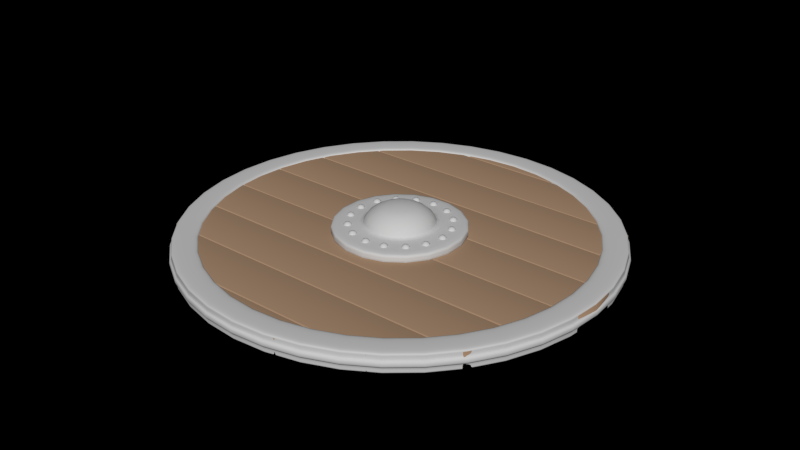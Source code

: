 # Source: sheild.blend  (saved by Blender 2.75.0; exported with 4.5.12 LTS)
import bpy
from mathutils import Matrix  # noqa: F401  (used for matrix-valued properties, if any)

bpy.ops.wm.read_factory_settings(use_empty=True)
scene = bpy.context.scene
scene.name = 'Scene'

# ---- collections
col_collection_1 = bpy.data.collections.new('Collection 1'); scene.collection.children.link(col_collection_1)

# ---- materials (node trees are filled in below, after node groups)
mat_metal = bpy.data.materials.new('Metal')
mat_metal.alpha_threshold = 0.0
mat_metal.use_transparent_shadow = False
mat_metal.diffuse_color = (0.6, 0.6, 0.6, 1.0)
mat_metal.roughness = 0.5
mat_metal.line_color = (0.0, 0.0, 0.0, 1.0)
mat_wood = bpy.data.materials.new('Wood')
mat_wood.alpha_threshold = 0.0
mat_wood.use_transparent_shadow = False
mat_wood.diffuse_color = (0.4, 0.2605, 0.1661, 1.0)
mat_wood.roughness = 0.5
mat_wood.specular_intensity = 0.0
mat_wood.line_color = (0.0, 0.0, 0.0, 1.0)

# ---- material node trees

# ---- world
world_world = bpy.data.worlds.new('World'); scene.world = world_world
world_world.color = (0.0, 0.0, 0.0)
world_world.use_sun_shadow = False
world_world.sun_shadow_jitter_overblur = 0.0
world_world.cycles.sampling_method = 'MANUAL'
world_world.cycles.sample_map_resolution = 256
world_world.light_settings.ao_factor = 0.22

# ---- meshes
me_sphere_004 = bpy.data.meshes.new('Sphere.004')
me_sphere_004.from_pydata([(10.11, 14.98, 1.0), (9.887, 15.53, 0.809), (9.751, 15.87, 0.309), (9.751, 15.87, -0.309), (9.301, 15.49, -0.309), (9.301, 15.49, 0.309), (9.609, 15.3, 0.809), (9.521, 14.94, 0.809), (9.158, 14.92, 0.309), (9.158, 14.92, -0.309), (9.379, 14.37, -0.309), (9.379, 14.37, 0.309), (9.657, 14.61, 0.809), (9.965, 14.41, 0.809), (9.877, 14.06, 0.309), (9.877, 14.06, -0.309), (10.46, 14.1, -0.309), (10.46, 14.1, 0.309), (10.33, 14.44, 0.809), (10.61, 14.67, 0.809), (10.91, 14.48, 0.309), (10.91, 14.48, -0.309), (11.06, 15.05, -0.309), (11.06, 15.05, 0.309), (10.69, 15.03, 0.809), (10.56, 15.36, 0.809), (10.84, 15.6, 0.309), (10.84, 15.6, -0.309), (10.34, 15.91, -0.309), (10.34, 15.91, 0.309), (10.25, 15.55, 0.809), (-10.11, 6.817, 1.0), (-10.33, 7.362, 0.809), (-10.46, 7.699, 0.309), (-10.46, 7.699, -0.309), (-10.91, 7.321, -0.309), (-10.91, 7.321, 0.309), (-10.61, 7.129, 0.809), (-10.69, 6.776, 0.809), (-11.06, 6.751, 0.309), (-11.06, 6.751, -0.309), (-10.84, 6.206, -0.309), (-10.84, 6.206, 0.309), (-10.56, 6.44, 0.809), (-10.25, 6.247, 0.809), (-10.34, 5.895, 0.309), (-10.34, 5.895, -0.309), (-9.751, 5.936, -0.309), (-9.751, 5.936, 0.309), (-9.887, 6.272, 0.809), (-9.609, 6.506, 0.809), (-9.301, 6.313, 0.309), (-9.301, 6.313, -0.309), (-9.158, 6.884, -0.309), (-9.158, 6.884, 0.309), (-9.521, 6.858, 0.809), (-9.657, 7.195, 0.809), (-9.379, 7.429, 0.309), (-9.379, 7.429, -0.309), (-9.877, 7.74, -0.309), (-9.877, 7.74, 0.309), (-9.965, 7.388, 0.809), (-4.084, 21.01, 1.0), (-3.539, 21.23, 0.809), (-3.202, 21.36, 0.309), (-3.202, 21.36, -0.309), (-3.58, 21.81, -0.309), (-3.58, 21.81, 0.309), (-3.772, 21.51, 0.809), (-4.125, 21.59, 0.809), (-4.15, 21.96, 0.309), (-4.15, 21.96, -0.309), (-4.695, 21.74, -0.309), (-4.695, 21.74, 0.309), (-4.461, 21.46, 0.809), (-4.654, 21.15, 0.809), (-5.006, 21.24, 0.309), (-5.006, 21.24, -0.309), (-4.965, 20.65, -0.309), (-4.965, 20.65, 0.309), (-4.629, 20.79, 0.809), (-4.395, 20.51, 0.809), (-4.588, 20.2, 0.309), (-4.588, 20.2, -0.309), (-4.017, 20.06, -0.309), (-4.017, 20.06, 0.309), (-4.043, 20.42, 0.809), (-3.706, 20.56, 0.809), (-3.472, 20.28, 0.309), (-3.472, 20.28, -0.309), (-3.161, 20.78, -0.309), (-3.161, 20.78, 0.309), (-3.513, 20.87, 0.809), (4.084, 0.7938, 1.0), (4.629, 1.014, 0.809), (4.965, 1.15, 0.309), (4.965, 1.15, -0.309), (4.588, 1.6, -0.309), (4.588, 1.6, 0.309), (4.395, 1.292, 0.809), (4.043, 1.38, 0.809), (4.017, 1.743, 0.309), (4.017, 1.743, -0.309), (3.472, 1.522, -0.309), (3.472, 1.522, 0.309), (3.706, 1.244, 0.809), (3.513, 0.936, 0.809), (3.161, 1.024, 0.309), (3.161, 1.024, -0.309), (3.202, 0.4375, -0.309), (3.202, 0.4375, 0.309), (3.539, 0.5736, 0.809), (3.772, 0.2953, 0.809), (3.58, -0.01278, 0.309), (3.58, -0.01278, -0.309), (4.15, -0.155, -0.309), (4.15, -0.155, 0.309), (4.125, 0.2074, 0.809), (4.461, 0.3435, 0.809), (4.695, 0.06521, 0.309), (4.695, 0.06521, -0.309), (5.006, 0.5637, -0.309), (5.006, 0.5637, 0.309), (4.654, 0.6516, 0.809), (-4.259, 0.8666, 1.0), (-3.718, 0.6369, 0.809), (-3.384, 0.495, 0.309), (-3.384, 0.495, -0.309), (-3.333, 1.081, -0.309), (-3.333, 1.081, 0.309), (-3.687, 0.9988, 0.809), (-3.874, 1.31, 0.809), (-3.635, 1.584, 0.309), (-3.635, 1.584, -0.309), (-4.176, 1.814, -0.309), (-4.176, 1.814, 0.309), (-4.208, 1.452, 0.809), (-4.562, 1.37, 0.809), (-4.749, 1.682, 0.309), (-4.749, 1.682, -0.309), (-5.135, 1.238, -0.309), (-5.135, 1.238, 0.309), (-4.8, 1.096, 0.809), (-4.832, 0.7344, 0.809), (-5.186, 0.6526, 0.309), (-5.186, 0.6526, -0.309), (-4.883, 0.1488, -0.309), (-4.883, 0.1488, 0.309), (-4.645, 0.423, 0.809), (-4.311, 0.281, 0.809), (-4.342, -0.08086, 0.309), (-4.342, -0.08086, -0.309), (-3.77, 0.05136, -0.309), (-3.77, 0.05136, 0.309), (-3.957, 0.3627, 0.809), (4.259, 20.94, 1.0), (4.8, 20.71, 0.809), (5.135, 20.56, 0.309), (5.135, 20.56, -0.309), (5.186, 21.15, -0.309), (5.186, 21.15, 0.309), (4.832, 21.07, 0.809), (4.645, 21.38, 0.809), (4.883, 21.65, 0.309), (4.883, 21.65, -0.309), (4.342, 21.88, -0.309), (4.342, 21.88, 0.309), (4.311, 21.52, 0.809), (3.957, 21.44, 0.809), (3.77, 21.75, 0.309), (3.77, 21.75, -0.309), (3.384, 21.31, -0.309), (3.384, 21.31, 0.309), (3.718, 21.17, 0.809), (3.687, 20.8, 0.809), (3.333, 20.72, 0.309), (3.333, 20.72, -0.309), (3.635, 20.22, -0.309), (3.635, 20.22, 0.309), (3.874, 20.49, 0.809), (4.208, 20.35, 0.809), (4.176, 19.99, 0.309), (4.176, 19.99, -0.309), (4.749, 20.12, -0.309), (4.749, 20.12, 0.309), (4.562, 20.43, 0.809), (-10.03, 15.16, 1.0), (-9.805, 15.7, 0.809), (-9.663, 16.04, 0.309), (-9.663, 16.04, -0.309), (-10.25, 16.09, -0.309), (-10.25, 16.09, 0.309), (-10.17, 15.73, 0.809), (-10.48, 15.55, 0.809), (-10.75, 15.78, 0.309), (-10.75, 15.78, -0.309), (-10.98, 15.24, -0.309), (-10.98, 15.24, 0.309), (-10.62, 15.21, 0.809), (-10.54, 14.86, 0.809), (-10.85, 14.67, 0.309), (-10.85, 14.67, -0.309), (-10.41, 14.28, -0.309), (-10.41, 14.28, 0.309), (-10.26, 14.62, 0.809), (-9.902, 14.59, 0.809), (-9.82, 14.23, 0.309), (-9.82, 14.23, -0.309), (-9.317, 14.54, -0.309), (-9.317, 14.54, 0.309), (-9.591, 14.77, 0.809), (-9.449, 15.11, 0.809), (-9.087, 15.08, 0.309), (-9.087, 15.08, -0.309), (-9.219, 15.65, -0.309), (-9.219, 15.65, 0.309), (-9.531, 15.46, 0.809), (10.03, 6.642, 1.0), (10.26, 7.183, 0.809), (10.41, 7.517, 0.309), (10.41, 7.517, -0.309), (9.82, 7.568, -0.309), (9.82, 7.568, 0.309), (9.902, 7.214, 0.809), (9.591, 7.027, 0.809), (9.317, 7.266, 0.309), (9.317, 7.266, -0.309), (9.087, 6.725, -0.309), (9.087, 6.725, 0.309), (9.449, 6.693, 0.809), (9.531, 6.339, 0.809), (9.219, 6.152, 0.309), (9.219, 6.152, -0.309), (9.663, 5.766, -0.309), (9.663, 5.766, 0.309), (9.805, 6.101, 0.809), (10.17, 6.069, 0.809), (10.25, 5.715, 0.309), (10.25, 5.715, -0.309), (10.75, 6.018, -0.309), (10.75, 6.018, 0.309), (10.48, 6.256, 0.809), (10.62, 6.59, 0.809), (10.98, 6.559, 0.309), (10.98, 6.559, -0.309), (10.85, 7.131, -0.309), (10.85, 7.131, 0.309), (10.54, 6.944, 0.809), (10.9, 10.9, 1.0), (10.9, 11.49, 0.809), (10.9, 11.85, 0.309), (10.9, 11.85, -0.309), (10.34, 11.67, -0.309), (10.34, 11.67, 0.309), (10.56, 11.38, 0.809), (10.34, 11.08, 0.809), (9.996, 11.19, 0.309), (9.996, 11.19, -0.309), (9.996, 10.61, -0.309), (9.996, 10.61, 0.309), (10.34, 10.72, 0.809), (10.56, 10.43, 0.809), (10.34, 10.13, 0.309), (10.34, 10.13, -0.309), (10.9, 9.95, -0.309), (10.9, 9.95, 0.309), (10.9, 10.31, 0.809), (11.25, 10.43, 0.809), (11.46, 10.13, 0.309), (11.46, 10.13, -0.309), (11.81, 10.61, -0.309), (11.81, 10.61, 0.309), (11.46, 10.72, 0.809), (11.46, 11.08, 0.809), (11.81, 11.19, 0.309), (11.81, 11.19, -0.309), (11.46, 11.67, -0.309), (11.46, 11.67, 0.309), (11.25, 11.38, 0.809), (-10.9, 10.9, 1.0), (-10.9, 11.49, 0.809), (-10.9, 11.85, 0.309), (-10.9, 11.85, -0.309), (-11.46, 11.67, -0.309), (-11.46, 11.67, 0.309), (-11.25, 11.38, 0.809), (-11.46, 11.08, 0.809), (-11.81, 11.19, 0.309), (-11.81, 11.19, -0.309), (-11.81, 10.61, -0.309), (-11.81, 10.61, 0.309), (-11.46, 10.72, 0.809), (-11.25, 10.43, 0.809), (-11.46, 10.13, 0.309), (-11.46, 10.13, -0.309), (-10.9, 9.95, -0.309), (-10.9, 9.95, 0.309), (-10.9, 10.31, 0.809), (-10.56, 10.43, 0.809), (-10.34, 10.13, 0.309), (-10.34, 10.13, -0.309), (-9.996, 10.61, -0.309), (-9.996, 10.61, 0.309), (-10.34, 10.72, 0.809), (-10.34, 11.08, 0.809), (-9.996, 11.19, 0.309), (-9.996, 11.19, -0.309), (-10.34, 11.67, -0.309), (-10.34, 11.67, 0.309), (-10.56, 11.38, 0.809), (1.563e-06, 21.8, 1.0), (0.5878, 21.8, 0.809), (0.9511, 21.8, 0.309), (0.9511, 21.8, -0.309), (0.7694, 22.36, -0.309), (0.7694, 22.36, 0.309), (0.4755, 22.15, 0.809), (0.1816, 22.36, 0.809), (0.2939, 22.71, 0.309), (0.2939, 22.71, -0.309), (-0.2939, 22.71, -0.309), (-0.2939, 22.71, 0.309), (-0.1816, 22.36, 0.809), (-0.4755, 22.15, 0.809), (-0.7694, 22.36, 0.309), (-0.7694, 22.36, -0.309), (-0.9511, 21.8, -0.309), (-0.9511, 21.8, 0.309), (-0.5878, 21.8, 0.809), (-0.4755, 21.46, 0.809), (-0.7694, 21.24, 0.309), (-0.7694, 21.24, -0.309), (-0.2939, 20.9, -0.309), (-0.2939, 20.9, 0.309), (-0.1816, 21.24, 0.809), (0.1816, 21.24, 0.809), (0.2939, 20.9, 0.309), (0.2939, 20.9, -0.309), (0.7694, 21.24, -0.309), (0.7694, 21.24, 0.309), (0.4755, 21.46, 0.809), (0.0, 0.0, 1.0), (0.5878, 0.0, 0.809), (0.9511, 0.0, 0.309), (0.9511, 0.0, -0.309), (0.7694, 0.559, -0.309), (0.7694, 0.559, 0.309), (0.4755, 0.3455, 0.809), (0.1816, 0.559, 0.809), (0.2939, 0.9045, 0.309), (0.2939, 0.9045, -0.309), (-0.2939, 0.9045, -0.309), (-0.2939, 0.9045, 0.309), (-0.1816, 0.559, 0.809), (-0.4755, 0.3455, 0.809), (-0.7694, 0.559, 0.309), (-0.7694, 0.559, -0.309), (-0.9511, -1.686e-07, -0.309), (-0.9511, -1.554e-07, 0.309), (-0.5878, -1.019e-07, 0.809), (-0.4755, -0.3455, 0.809), (-0.7694, -0.559, 0.309), (-0.7694, -0.559, -0.309), (-0.2939, -0.9045, -0.309), (-0.2939, -0.9045, 0.309), (-0.1816, -0.559, 0.809), (0.1816, -0.559, 0.809), (0.2939, -0.9045, 0.309), (0.2939, -0.9045, -0.309), (0.7694, -0.559, -0.309), (0.7694, -0.559, 0.309), (0.4755, -0.3455, 0.809), (7.708, 3.193, 1.0), (8.124, 3.608, 0.809), (8.381, 3.865, 0.309), (8.381, 3.865, -0.309), (7.857, 4.132, -0.309), (7.857, 4.132, 0.309), (7.8, 3.773, 0.809), (7.441, 3.717, 0.809), (7.276, 4.04, 0.309), (7.276, 4.04, -0.309), (6.861, 3.625, -0.309), (6.861, 3.625, 0.309), (7.184, 3.46, 0.809), (7.128, 3.101, 0.809), (6.769, 3.044, 0.309), (6.769, 3.044, -0.309), (7.036, 2.52, -0.309), (7.036, 2.52, 0.309), (7.293, 2.777, 0.809), (7.616, 2.612, 0.809), (7.559, 2.253, 0.309), (7.559, 2.253, -0.309), (8.14, 2.345, -0.309), (8.14, 2.345, 0.309), (7.975, 2.669, 0.809), (8.232, 2.926, 0.809), (8.556, 2.761, 0.309), (8.556, 2.761, -0.309), (8.648, 3.342, -0.309), (8.648, 3.342, 0.309), (8.289, 3.285, 0.809), (-7.708, 18.61, 1.0), (-7.293, 19.02, 0.809), (-7.036, 19.28, 0.309), (-7.036, 19.28, -0.309), (-7.559, 19.55, -0.309), (-7.559, 19.55, 0.309), (-7.616, 19.19, 0.809), (-7.975, 19.13, 0.809), (-8.14, 19.46, 0.309), (-8.14, 19.46, -0.309), (-8.556, 19.04, -0.309), (-8.556, 19.04, 0.309), (-8.232, 18.88, 0.809), (-8.289, 18.52, 0.809), (-8.648, 18.46, 0.309), (-8.648, 18.46, -0.309), (-8.381, 17.94, -0.309), (-8.381, 17.94, 0.309), (-8.124, 18.19, 0.809), (-7.8, 18.03, 0.809), (-7.857, 17.67, 0.309), (-7.857, 17.67, -0.309), (-7.276, 17.76, -0.309), (-7.276, 17.76, 0.309), (-7.441, 18.09, 0.809), (-7.184, 18.34, 0.809), (-6.861, 18.18, 0.309), (-6.861, 18.18, -0.309), (-6.769, 18.76, -0.309), (-6.769, 18.76, 0.309), (-7.128, 18.7, 0.809), (-7.708, 3.193, 1.0), (-8.124, 3.608, 0.809), (-8.381, 3.865, 0.309), (-8.381, 3.865, -0.309), (-8.648, 3.342, -0.309), (-8.648, 3.342, 0.309), (-8.289, 3.285, 0.809), (-8.232, 2.926, 0.809), (-8.556, 2.761, 0.309), (-8.556, 2.761, -0.309), (-8.14, 2.345, -0.309), (-8.14, 2.345, 0.309), (-7.975, 2.669, 0.809), (-7.616, 2.612, 0.809), (-7.559, 2.253, 0.309), (-7.559, 2.253, -0.309), (-7.036, 2.52, -0.309), (-7.036, 2.52, 0.309), (-7.293, 2.777, 0.809), (-7.128, 3.101, 0.809), (-6.769, 3.044, 0.309), (-6.769, 3.044, -0.309), (-6.861, 3.625, -0.309), (-6.861, 3.625, 0.309), (-7.184, 3.46, 0.809), (-7.441, 3.717, 0.809), (-7.276, 4.04, 0.309), (-7.276, 4.04, -0.309), (-7.857, 4.132, -0.309), (-7.857, 4.132, 0.309), (-7.8, 3.773, 0.809), (7.708, 18.61, 1.0), (7.293, 19.02, 0.809), (7.036, 19.28, 0.309), (7.036, 19.28, -0.309), (6.769, 18.76, -0.309), (6.769, 18.76, 0.309), (7.128, 18.7, 0.809), (7.184, 18.34, 0.809), (6.861, 18.18, 0.309), (6.861, 18.18, -0.309), (7.276, 17.76, -0.309), (7.276, 17.76, 0.309), (7.441, 18.09, 0.809), (7.8, 18.03, 0.809), (7.857, 17.67, 0.309), (7.857, 17.67, -0.309), (8.381, 17.94, -0.309), (8.381, 17.94, 0.309), (8.124, 18.19, 0.809), (8.289, 18.52, 0.809), (8.648, 18.46, 0.309), (8.648, 18.46, -0.309), (8.556, 19.04, -0.309), (8.556, 19.04, 0.309), (8.232, 18.88, 0.809), (7.975, 19.13, 0.809), (8.14, 19.46, 0.309), (8.14, 19.46, -0.309), (7.559, 19.55, -0.309), (7.559, 19.55, 0.309), (7.616, 19.19, 0.809)], [], [(3, 4, 5, 2), (2, 5, 6, 1), (6, 0, 1), (7, 0, 6), (5, 8, 7, 6), (4, 9, 8, 5), (9, 10, 11, 8), (8, 11, 12, 7), (12, 0, 7), (13, 0, 12), (11, 14, 13, 12), (10, 15, 14, 11), (15, 16, 17, 14), (14, 17, 18, 13), (18, 0, 13), (19, 0, 18), (17, 20, 19, 18), (16, 21, 20, 17), (21, 22, 23, 20), (20, 23, 24, 19), (24, 0, 19), (25, 0, 24), (23, 26, 25, 24), (22, 27, 26, 23), (27, 28, 29, 26), (26, 29, 30, 25), (30, 0, 25), (1, 0, 30), (29, 2, 1, 30), (28, 3, 2, 29), (34, 35, 36, 33), (33, 36, 37, 32), (37, 31, 32), (38, 31, 37), (36, 39, 38, 37), (35, 40, 39, 36), (40, 41, 42, 39), (39, 42, 43, 38), (43, 31, 38), (44, 31, 43), (42, 45, 44, 43), (41, 46, 45, 42), (46, 47, 48, 45), (45, 48, 49, 44), (49, 31, 44), (50, 31, 49), (48, 51, 50, 49), (47, 52, 51, 48), (52, 53, 54, 51), (51, 54, 55, 50), (55, 31, 50), (56, 31, 55), (54, 57, 56, 55), (53, 58, 57, 54), (58, 59, 60, 57), (57, 60, 61, 56), (61, 31, 56), (32, 31, 61), (60, 33, 32, 61), (59, 34, 33, 60), (65, 66, 67, 64), (64, 67, 68, 63), (68, 62, 63), (69, 62, 68), (67, 70, 69, 68), (66, 71, 70, 67), (71, 72, 73, 70), (70, 73, 74, 69), (74, 62, 69), (75, 62, 74), (73, 76, 75, 74), (72, 77, 76, 73), (77, 78, 79, 76), (76, 79, 80, 75), (80, 62, 75), (81, 62, 80), (79, 82, 81, 80), (78, 83, 82, 79), (83, 84, 85, 82), (82, 85, 86, 81), (86, 62, 81), (87, 62, 86), (85, 88, 87, 86), (84, 89, 88, 85), (89, 90, 91, 88), (88, 91, 92, 87), (92, 62, 87), (63, 62, 92), (91, 64, 63, 92), (90, 65, 64, 91), (96, 97, 98, 95), (95, 98, 99, 94), (99, 93, 94), (100, 93, 99), (98, 101, 100, 99), (97, 102, 101, 98), (102, 103, 104, 101), (101, 104, 105, 100), (105, 93, 100), (106, 93, 105), (104, 107, 106, 105), (103, 108, 107, 104), (108, 109, 110, 107), (107, 110, 111, 106), (111, 93, 106), (112, 93, 111), (110, 113, 112, 111), (109, 114, 113, 110), (114, 115, 116, 113), (113, 116, 117, 112), (117, 93, 112), (118, 93, 117), (116, 119, 118, 117), (115, 120, 119, 116), (120, 121, 122, 119), (119, 122, 123, 118), (123, 93, 118), (94, 93, 123), (122, 95, 94, 123), (121, 96, 95, 122), (127, 128, 129, 126), (126, 129, 130, 125), (130, 124, 125), (131, 124, 130), (129, 132, 131, 130), (128, 133, 132, 129), (133, 134, 135, 132), (132, 135, 136, 131), (136, 124, 131), (137, 124, 136), (135, 138, 137, 136), (134, 139, 138, 135), (139, 140, 141, 138), (138, 141, 142, 137), (142, 124, 137), (143, 124, 142), (141, 144, 143, 142), (140, 145, 144, 141), (145, 146, 147, 144), (144, 147, 148, 143), (148, 124, 143), (149, 124, 148), (147, 150, 149, 148), (146, 151, 150, 147), (151, 152, 153, 150), (150, 153, 154, 149), (154, 124, 149), (125, 124, 154), (153, 126, 125, 154), (152, 127, 126, 153), (158, 159, 160, 157), (157, 160, 161, 156), (161, 155, 156), (162, 155, 161), (160, 163, 162, 161), (159, 164, 163, 160), (164, 165, 166, 163), (163, 166, 167, 162), (167, 155, 162), (168, 155, 167), (166, 169, 168, 167), (165, 170, 169, 166), (170, 171, 172, 169), (169, 172, 173, 168), (173, 155, 168), (174, 155, 173), (172, 175, 174, 173), (171, 176, 175, 172), (176, 177, 178, 175), (175, 178, 179, 174), (179, 155, 174), (180, 155, 179), (178, 181, 180, 179), (177, 182, 181, 178), (182, 183, 184, 181), (181, 184, 185, 180), (185, 155, 180), (156, 155, 185), (184, 157, 156, 185), (183, 158, 157, 184), (189, 190, 191, 188), (188, 191, 192, 187), (192, 186, 187), (193, 186, 192), (191, 194, 193, 192), (190, 195, 194, 191), (195, 196, 197, 194), (194, 197, 198, 193), (198, 186, 193), (199, 186, 198), (197, 200, 199, 198), (196, 201, 200, 197), (201, 202, 203, 200), (200, 203, 204, 199), (204, 186, 199), (205, 186, 204), (203, 206, 205, 204), (202, 207, 206, 203), (207, 208, 209, 206), (206, 209, 210, 205), (210, 186, 205), (211, 186, 210), (209, 212, 211, 210), (208, 213, 212, 209), (213, 214, 215, 212), (212, 215, 216, 211), (216, 186, 211), (187, 186, 216), (215, 188, 187, 216), (214, 189, 188, 215), (220, 221, 222, 219), (219, 222, 223, 218), (223, 217, 218), (224, 217, 223), (222, 225, 224, 223), (221, 226, 225, 222), (226, 227, 228, 225), (225, 228, 229, 224), (229, 217, 224), (230, 217, 229), (228, 231, 230, 229), (227, 232, 231, 228), (232, 233, 234, 231), (231, 234, 235, 230), (235, 217, 230), (236, 217, 235), (234, 237, 236, 235), (233, 238, 237, 234), (238, 239, 240, 237), (237, 240, 241, 236), (241, 217, 236), (242, 217, 241), (240, 243, 242, 241), (239, 244, 243, 240), (244, 245, 246, 243), (243, 246, 247, 242), (247, 217, 242), (218, 217, 247), (246, 219, 218, 247), (245, 220, 219, 246), (251, 252, 253, 250), (250, 253, 254, 249), (254, 248, 249), (255, 248, 254), (253, 256, 255, 254), (252, 257, 256, 253), (257, 258, 259, 256), (256, 259, 260, 255), (260, 248, 255), (261, 248, 260), (259, 262, 261, 260), (258, 263, 262, 259), (263, 264, 265, 262), (262, 265, 266, 261), (266, 248, 261), (267, 248, 266), (265, 268, 267, 266), (264, 269, 268, 265), (269, 270, 271, 268), (268, 271, 272, 267), (272, 248, 267), (273, 248, 272), (271, 274, 273, 272), (270, 275, 274, 271), (275, 276, 277, 274), (274, 277, 278, 273), (278, 248, 273), (249, 248, 278), (277, 250, 249, 278), (276, 251, 250, 277), (282, 283, 284, 281), (281, 284, 285, 280), (285, 279, 280), (286, 279, 285), (284, 287, 286, 285), (283, 288, 287, 284), (288, 289, 290, 287), (287, 290, 291, 286), (291, 279, 286), (292, 279, 291), (290, 293, 292, 291), (289, 294, 293, 290), (294, 295, 296, 293), (293, 296, 297, 292), (297, 279, 292), (298, 279, 297), (296, 299, 298, 297), (295, 300, 299, 296), (300, 301, 302, 299), (299, 302, 303, 298), (303, 279, 298), (304, 279, 303), (302, 305, 304, 303), (301, 306, 305, 302), (306, 307, 308, 305), (305, 308, 309, 304), (309, 279, 304), (280, 279, 309), (308, 281, 280, 309), (307, 282, 281, 308), (313, 314, 315, 312), (312, 315, 316, 311), (316, 310, 311), (317, 310, 316), (315, 318, 317, 316), (314, 319, 318, 315), (319, 320, 321, 318), (318, 321, 322, 317), (322, 310, 317), (323, 310, 322), (321, 324, 323, 322), (320, 325, 324, 321), (325, 326, 327, 324), (324, 327, 328, 323), (328, 310, 323), (329, 310, 328), (327, 330, 329, 328), (326, 331, 330, 327), (331, 332, 333, 330), (330, 333, 334, 329), (334, 310, 329), (335, 310, 334), (333, 336, 335, 334), (332, 337, 336, 333), (337, 338, 339, 336), (336, 339, 340, 335), (340, 310, 335), (311, 310, 340), (339, 312, 311, 340), (338, 313, 312, 339), (344, 345, 346, 343), (343, 346, 347, 342), (347, 341, 342), (348, 341, 347), (346, 349, 348, 347), (345, 350, 349, 346), (350, 351, 352, 349), (349, 352, 353, 348), (353, 341, 348), (354, 341, 353), (352, 355, 354, 353), (351, 356, 355, 352), (356, 357, 358, 355), (355, 358, 359, 354), (359, 341, 354), (360, 341, 359), (358, 361, 360, 359), (357, 362, 361, 358), (362, 363, 364, 361), (361, 364, 365, 360), (365, 341, 360), (366, 341, 365), (364, 367, 366, 365), (363, 368, 367, 364), (368, 369, 370, 367), (367, 370, 371, 366), (371, 341, 366), (342, 341, 371), (370, 343, 342, 371), (369, 344, 343, 370), (375, 376, 377, 374), (374, 377, 378, 373), (378, 372, 373), (379, 372, 378), (377, 380, 379, 378), (376, 381, 380, 377), (381, 382, 383, 380), (380, 383, 384, 379), (384, 372, 379), (385, 372, 384), (383, 386, 385, 384), (382, 387, 386, 383), (387, 388, 389, 386), (386, 389, 390, 385), (390, 372, 385), (391, 372, 390), (389, 392, 391, 390), (388, 393, 392, 389), (393, 394, 395, 392), (392, 395, 396, 391), (396, 372, 391), (397, 372, 396), (395, 398, 397, 396), (394, 399, 398, 395), (399, 400, 401, 398), (398, 401, 402, 397), (402, 372, 397), (373, 372, 402), (401, 374, 373, 402), (400, 375, 374, 401), (406, 407, 408, 405), (405, 408, 409, 404), (409, 403, 404), (410, 403, 409), (408, 411, 410, 409), (407, 412, 411, 408), (412, 413, 414, 411), (411, 414, 415, 410), (415, 403, 410), (416, 403, 415), (414, 417, 416, 415), (413, 418, 417, 414), (418, 419, 420, 417), (417, 420, 421, 416), (421, 403, 416), (422, 403, 421), (420, 423, 422, 421), (419, 424, 423, 420), (424, 425, 426, 423), (423, 426, 427, 422), (427, 403, 422), (428, 403, 427), (426, 429, 428, 427), (425, 430, 429, 426), (430, 431, 432, 429), (429, 432, 433, 428), (433, 403, 428), (404, 403, 433), (432, 405, 404, 433), (431, 406, 405, 432), (437, 438, 439, 436), (436, 439, 440, 435), (440, 434, 435), (441, 434, 440), (439, 442, 441, 440), (438, 443, 442, 439), (443, 444, 445, 442), (442, 445, 446, 441), (446, 434, 441), (447, 434, 446), (445, 448, 447, 446), (444, 449, 448, 445), (449, 450, 451, 448), (448, 451, 452, 447), (452, 434, 447), (453, 434, 452), (451, 454, 453, 452), (450, 455, 454, 451), (455, 456, 457, 454), (454, 457, 458, 453), (458, 434, 453), (459, 434, 458), (457, 460, 459, 458), (456, 461, 460, 457), (461, 462, 463, 460), (460, 463, 464, 459), (464, 434, 459), (435, 434, 464), (463, 436, 435, 464), (462, 437, 436, 463), (468, 469, 470, 467), (467, 470, 471, 466), (471, 465, 466), (472, 465, 471), (470, 473, 472, 471), (469, 474, 473, 470), (474, 475, 476, 473), (473, 476, 477, 472), (477, 465, 472), (478, 465, 477), (476, 479, 478, 477), (475, 480, 479, 476), (480, 481, 482, 479), (479, 482, 483, 478), (483, 465, 478), (484, 465, 483), (482, 485, 484, 483), (481, 486, 485, 482), (486, 487, 488, 485), (485, 488, 489, 484), (489, 465, 484), (490, 465, 489), (488, 491, 490, 489), (487, 492, 491, 488), (492, 493, 494, 491), (491, 494, 495, 490), (495, 465, 490), (466, 465, 495), (494, 467, 466, 495), (493, 468, 467, 494)])
me_sphere_004.polygons.foreach_set('use_smooth', [True] * 480)
me_sphere_004.materials.append(mat_metal)
me_sphere_004.use_remesh_preserve_volume = False
me_sphere_004.use_remesh_preserve_attributes = False
me_sphere_004.use_mirror_vertex_groups = False
me_sphere_004.update()
me_circle_003 = bpy.data.meshes.new('Circle.003')
me_circle_003.from_pydata([(0.7071, 0.7071, 0.0), (0.9877, 0.1564, 0.0), (0.891, -0.454, 0.0), (0.454, -0.891, 0.0), (-0.1564, -0.9877, 0.0), (-0.7071, -0.7071, 0.0), (-0.9877, -0.1564, 0.0), (-0.891, 0.454, 0.0), (-0.454, 0.891, 0.0), (0.1564, 0.9877, 0.0), (0.1564, 0.9877, 0.12), (-0.454, 0.891, 0.12), (-0.891, 0.454, 0.12), (-0.9877, -0.1564, 0.12), (-0.7071, -0.7071, 0.12), (-0.1564, -0.9877, 0.12), (0.454, -0.891, 0.12), (0.891, -0.454, 0.12), (0.9877, 0.1564, 0.12), (0.7071, 0.7071, 0.12), (0.659, 0.659, 0.1334), (0.9205, 0.1458, 0.1334), (0.8304, -0.4231, 0.1334), (0.4231, -0.8304, 0.1334), (-0.1458, -0.9205, 0.1334), (-0.659, -0.659, 0.1334), (-0.9205, -0.1458, 0.1334), (-0.8304, 0.4231, 0.1334), (-0.4231, 0.8304, 0.1334), (0.1458, 0.9205, 0.1334), (0.08434, 0.5325, 0.1334), (-0.2448, 0.4804, 0.1334), (-0.4804, 0.2448, 0.1334), (-0.5325, -0.08434, 0.1334), (-0.3812, -0.3812, 0.1334), (-0.08434, -0.5325, 0.1334), (0.2448, -0.4804, 0.1334), (0.4804, -0.2448, 0.1334), (0.5325, 0.08434, 0.1334), (0.3812, 0.3812, 0.1334), (0.3565, 0.3565, 0.2374), (0.4979, 0.07886, 0.2374), (0.4492, -0.2289, 0.2374), (0.2289, -0.4492, 0.2374), (-0.07886, -0.4979, 0.2374), (-0.3565, -0.3565, 0.2374), (-0.4979, -0.07886, 0.2374), (-0.4492, 0.2289, 0.2374), (-0.2289, 0.4492, 0.2374), (0.07886, 0.4979, 0.2374), (0.05211, 0.329, 0.3654), (-0.1512, 0.2968, 0.3654), (-0.2968, 0.1512, 0.3654), (-0.329, -0.05211, 0.3654), (-0.2356, -0.2356, 0.3654), (-0.05211, -0.329, 0.3654), (0.1512, -0.2968, 0.3654), (0.2968, -0.1512, 0.3654), (0.329, 0.05211, 0.3654), (0.2356, 0.2356, 0.3654), (7.786e-08, 2.123e-08, 0.4134), (0.7071, 0.7071, 0.09403), (0.1564, 0.9877, 0.09403), (-0.454, 0.891, 0.09403), (-0.891, 0.454, 0.09403), (-0.9877, -0.1564, 0.09403), (-0.7071, -0.7071, 0.09403), (-0.1564, -0.9877, 0.09403), (0.454, -0.891, 0.09403), (0.891, -0.454, 0.09403), (0.9877, 0.1564, 0.09403), (0.5235, 0.08292, 0.1603), (0.3748, 0.3748, 0.1603), (0.4723, -0.2406, 0.1603), (0.2406, -0.4723, 0.1603), (-0.08292, -0.5235, 0.1603), (-0.3748, -0.3748, 0.1603), (-0.5235, -0.08292, 0.1603), (-0.4723, 0.2406, 0.1603), (-0.2406, 0.4723, 0.1603), (0.08292, 0.5235, 0.1603), (8.345e-08, 8.941e-09, 0.0), (0.7071, 0.7071, 0.01916), (0.1564, 0.9877, 0.01916), (-0.454, 0.891, 0.01916), (-0.891, 0.454, 0.01916), (-0.9877, -0.1564, 0.01916), (-0.7071, -0.7071, 0.01916), (-0.1564, -0.9877, 0.01916), (0.454, -0.891, 0.01916), (0.891, -0.454, 0.01916), (0.9877, 0.1564, 0.01916)], [], [(19, 20, 21, 18), (17, 18, 21, 22), (17, 22, 23, 16), (15, 16, 23, 24), (14, 15, 24, 25), (14, 25, 26, 13), (12, 13, 26, 27), (12, 27, 28, 11), (10, 11, 28, 29), (10, 29, 20, 19), (29, 30, 39, 20), (29, 28, 31, 30), (27, 32, 31, 28), (27, 26, 33, 32), (25, 34, 33, 26), (25, 24, 35, 34), (24, 23, 36, 35), (22, 37, 36, 23), (22, 21, 38, 37), (20, 39, 38, 21), (49, 50, 59, 40), (49, 48, 51, 50), (47, 52, 51, 48), (47, 46, 53, 52), (45, 54, 53, 46), (45, 44, 55, 54), (44, 43, 56, 55), (42, 57, 56, 43), (42, 41, 58, 57), (40, 59, 58, 41), (59, 60, 58), (57, 58, 60), (57, 60, 56), (55, 56, 60), (54, 55, 60), (54, 60, 53), (52, 53, 60), (52, 60, 51), (50, 51, 60), (50, 60, 59), (19, 61, 62, 10), (63, 11, 10, 62), (64, 12, 11, 63), (65, 13, 12, 64), (66, 14, 13, 65), (67, 15, 14, 66), (68, 16, 15, 67), (69, 17, 16, 68), (70, 18, 17, 69), (61, 19, 18, 70), (39, 72, 71, 38), (72, 40, 41, 71), (38, 71, 73, 37), (71, 41, 42, 73), (37, 73, 74, 36), (73, 42, 43, 74), (36, 74, 75, 35), (74, 43, 44, 75), (35, 75, 76, 34), (75, 44, 45, 76), (34, 76, 77, 33), (76, 45, 46, 77), (33, 77, 78, 32), (77, 46, 47, 78), (32, 78, 79, 31), (78, 47, 48, 79), (31, 79, 80, 30), (79, 48, 49, 80), (30, 80, 72, 39), (80, 49, 40, 72), (9, 0, 81), (8, 9, 81), (7, 8, 81), (6, 7, 81), (5, 6, 81), (4, 5, 81), (3, 4, 81), (2, 3, 81), (1, 2, 81), (0, 1, 81), (61, 82, 83, 62), (82, 0, 9, 83), (8, 84, 83, 9), (84, 63, 62, 83), (7, 85, 84, 8), (85, 64, 63, 84), (6, 86, 85, 7), (86, 65, 64, 85), (5, 87, 86, 6), (87, 66, 65, 86), (4, 88, 87, 5), (88, 67, 66, 87), (3, 89, 88, 4), (89, 68, 67, 88), (2, 90, 89, 3), (90, 69, 68, 89), (1, 91, 90, 2), (91, 70, 69, 90), (0, 82, 91, 1), (82, 61, 70, 91)])
me_circle_003.polygons.foreach_set('use_smooth', [True] * 100)
me_circle_003.materials.append(mat_metal)
me_circle_003.use_remesh_preserve_volume = False
me_circle_003.use_remesh_preserve_attributes = False
me_circle_003.use_mirror_vertex_groups = False
me_circle_003.update()
me_circle_001 = bpy.data.meshes.new('Circle.001')
me_circle_001.from_pydata([(0.7071, 0.7071, -0.04115), (0.9877, 0.1564, -0.04115), (0.891, -0.454, -0.04115), (0.454, -0.891, -0.04115), (-0.1564, -0.9877, -0.04115), (-0.7071, -0.7071, -0.04115), (-0.9877, -0.1564, -0.04115), (-0.891, 0.454, -0.04115), (-0.454, 0.891, -0.04115), (0.1564, 0.9877, -0.04115), (0.1564, 0.9877, 0.04449), (-0.454, 0.891, 0.04449), (-0.891, 0.454, 0.04449), (-0.9877, -0.1564, 0.04449), (-0.7071, -0.7071, 0.04449), (-0.1564, -0.9877, 0.04449), (0.454, -0.891, 0.04449), (0.891, -0.454, 0.04449), (0.9877, 0.1564, 0.04449), (0.7071, 0.7071, 0.04449), (0.6256, 0.6256, 0.04449), (0.8738, 0.1384, 0.04449), (0.7883, -0.4017, 0.04449), (0.4017, -0.7883, 0.04449), (-0.1384, -0.8738, 0.04449), (-0.6256, -0.6256, 0.04449), (-0.8738, -0.1384, 0.04449), (-0.7883, 0.4017, 0.04449), (-0.4017, 0.7883, 0.04449), (0.1384, 0.8738, 0.04449), (0.1384, 0.8738, -0.04115), (-0.4017, 0.7883, -0.04115), (-0.7883, 0.4017, -0.04115), (-0.8738, -0.1384, -0.04115), (-0.6256, -0.6256, -0.04115), (-0.1384, -0.8738, -0.04115), (0.4017, -0.7883, -0.04115), (0.7883, -0.4017, -0.04115), (0.8738, 0.1384, -0.04115), (0.6256, 0.6256, -0.04115), (0.7071, 0.7071, -0.03369), (0.7071, 0.7071, 0.03704), (0.1564, 0.9877, -0.03369), (0.1564, 0.9877, 0.03704), (-0.454, 0.891, -0.03369), (-0.454, 0.891, 0.03704), (-0.891, 0.454, -0.03369), (-0.891, 0.454, 0.03704), (-0.9877, -0.1564, -0.03369), (-0.9877, -0.1564, 0.03704), (-0.7071, -0.7071, -0.03369), (-0.7071, -0.7071, 0.03704), (-0.1564, -0.9877, -0.03369), (-0.1564, -0.9877, 0.03704), (0.454, -0.891, -0.03369), (0.454, -0.891, 0.03704), (0.891, -0.454, -0.03369), (0.891, -0.454, 0.03704), (0.9877, 0.1564, -0.03369), (0.9877, 0.1564, 0.03704), (0.6256, 0.6256, 0.03628), (0.6256, 0.6256, -0.03293), (0.1384, 0.8738, 0.03628), (0.1384, 0.8738, -0.03293), (-0.4017, 0.7883, 0.03628), (-0.4017, 0.7883, -0.03293), (-0.7883, 0.4017, 0.03628), (-0.7883, 0.4017, -0.03293), (-0.8738, -0.1384, 0.03628), (-0.8738, -0.1384, -0.03293), (-0.6256, -0.6256, 0.03628), (-0.6256, -0.6256, -0.03293), (-0.1384, -0.8738, 0.03628), (-0.1384, -0.8738, -0.03293), (0.4017, -0.7883, 0.03628), (0.4017, -0.7883, -0.03293), (0.7883, -0.4017, 0.03628), (0.7883, -0.4017, -0.03293), (0.8738, 0.1384, 0.03628), (0.8738, 0.1384, -0.03293), (0.7071, 0.7071, -0.01012), (0.7071, 0.7071, 0.01346), (0.1564, 0.9877, -0.01012), (0.1564, 0.9877, 0.01346), (-0.454, 0.891, -0.01012), (-0.454, 0.891, 0.01346), (-0.891, 0.454, -0.01012), (-0.891, 0.454, 0.01346), (-0.9877, -0.1564, -0.01012), (-0.9877, -0.1564, 0.01346), (-0.7071, -0.7071, -0.01012), (-0.7071, -0.7071, 0.01346), (-0.1564, -0.9877, -0.01012), (-0.1564, -0.9877, 0.01346), (0.454, -0.891, -0.01012), (0.454, -0.891, 0.01346), (0.891, -0.454, -0.01012), (0.891, -0.454, 0.01346), (0.9877, 0.1564, -0.01012), (0.9877, 0.1564, 0.01346), (0.9986, 0.1582, 0.01346), (0.9986, 0.1582, -0.01012), (0.9008, -0.459, 0.01346), (0.9008, -0.459, -0.01012), (0.459, -0.9008, 0.01346), (0.459, -0.9008, -0.01012), (-0.1582, -0.9986, 0.01346), (-0.1582, -0.9986, -0.01012), (-0.7149, -0.7149, 0.01346), (-0.7149, -0.7149, -0.01012), (-0.9986, -0.1582, 0.01346), (-0.9986, -0.1582, -0.01012), (-0.9008, 0.459, 0.01346), (-0.9008, 0.459, -0.01012), (-0.459, 0.9008, 0.01346), (-0.459, 0.9008, -0.01012), (0.1582, 0.9986, 0.01346), (0.1582, 0.9986, -0.01012), (0.7149, 0.7149, 0.01346), (0.7149, 0.7149, -0.01012)], [], [(18, 19, 20, 21), (17, 18, 21, 22), (16, 17, 22, 23), (15, 16, 23, 24), (14, 15, 24, 25), (13, 14, 25, 26), (12, 13, 26, 27), (11, 12, 27, 28), (10, 11, 28, 29), (10, 29, 20, 19), (0, 39, 30, 9), (8, 9, 30, 31), (7, 8, 31, 32), (6, 7, 32, 33), (5, 6, 33, 34), (4, 5, 34, 35), (3, 4, 35, 36), (2, 3, 36, 37), (1, 2, 37, 38), (0, 1, 38, 39), (0, 9, 42, 40), (41, 43, 10, 19), (8, 44, 42, 9), (45, 11, 10, 43), (7, 46, 44, 8), (47, 12, 11, 45), (6, 48, 46, 7), (49, 13, 12, 47), (5, 50, 48, 6), (51, 14, 13, 49), (4, 52, 50, 5), (53, 15, 14, 51), (3, 54, 52, 4), (55, 16, 15, 53), (2, 56, 54, 3), (57, 17, 16, 55), (1, 58, 56, 2), (59, 18, 17, 57), (0, 40, 58, 1), (41, 19, 18, 59), (29, 62, 60, 20), (62, 63, 61, 60), (63, 30, 39, 61), (28, 64, 62, 29), (64, 65, 63, 62), (65, 31, 30, 63), (27, 66, 64, 28), (66, 67, 65, 64), (67, 32, 31, 65), (26, 68, 66, 27), (68, 69, 67, 66), (69, 33, 32, 67), (25, 70, 68, 26), (70, 71, 69, 68), (71, 34, 33, 69), (24, 72, 70, 25), (72, 73, 71, 70), (73, 35, 34, 71), (23, 74, 72, 24), (74, 75, 73, 72), (75, 36, 35, 73), (22, 76, 74, 23), (76, 77, 75, 74), (77, 37, 36, 75), (21, 78, 76, 22), (78, 79, 77, 76), (79, 38, 37, 77), (20, 60, 78, 21), (60, 61, 79, 78), (61, 39, 38, 79), (42, 82, 80, 40), (83, 43, 41, 81), (44, 84, 82, 42), (85, 45, 43, 83), (46, 86, 84, 44), (87, 47, 45, 85), (48, 88, 86, 46), (89, 49, 47, 87), (50, 90, 88, 48), (91, 51, 49, 89), (52, 92, 90, 50), (93, 53, 51, 91), (54, 94, 92, 52), (95, 55, 53, 93), (56, 96, 94, 54), (97, 57, 55, 95), (58, 98, 96, 56), (99, 59, 57, 97), (40, 80, 98, 58), (81, 41, 59, 99), (81, 99, 100, 118), (98, 80, 119, 101), (99, 97, 102, 100), (96, 98, 101, 103), (97, 95, 104, 102), (94, 96, 103, 105), (95, 93, 106, 104), (92, 94, 105, 107), (93, 91, 108, 106), (90, 92, 107, 109), (91, 89, 110, 108), (88, 90, 109, 111), (89, 87, 112, 110), (86, 88, 111, 113), (87, 85, 114, 112), (84, 86, 113, 115), (85, 83, 116, 114), (82, 84, 115, 117), (83, 81, 118, 116), (80, 82, 117, 119), (117, 116, 118, 119), (115, 114, 116, 117), (113, 112, 114, 115), (111, 110, 112, 113), (109, 108, 110, 111), (107, 106, 108, 109), (105, 104, 106, 107), (103, 102, 104, 105), (101, 100, 102, 103), (119, 118, 100, 101)])
me_circle_001.polygons.foreach_set('use_smooth', [True] * 120)
me_circle_001.materials.append(mat_metal)
me_circle_001.use_remesh_preserve_volume = False
me_circle_001.use_remesh_preserve_attributes = False
me_circle_001.use_mirror_vertex_groups = False
me_circle_001.update()
me_cube_007 = bpy.data.meshes.new('Cube.007')
me_cube_007.from_pydata([(0.846, -3.146, -1.0), (-0.846, -3.146, -1.0), (0.9002, -5.146, -1.0), (-0.9002, -5.146, -1.0), (0.846, -3.146, 1.0), (-0.846, -3.146, 1.0), (0.9002, -5.146, 1.0), (-0.9002, -5.146, 1.0), (0.8828, -4.146, -1.0), (-0.8828, -4.146, -1.0), (0.8828, -4.146, 1.0), (-0.8828, -4.146, 1.0), (1.053e-07, -5.146, -1.0), (1.053e-07, -3.146, -1.0), (1.053e-07, -5.146, 1.0), (1.053e-07, -3.146, 1.0), (1.053e-07, -4.146, -1.0), (1.053e-07, -4.146, 1.0), (0.7336, -1.068, -1.0), (-0.7336, -1.068, -1.0), (0.8435, -3.068, -1.0), (-0.8435, -3.068, -1.0), (0.7336, -1.068, 1.0), (-0.7336, -1.068, 1.0), (0.8435, -3.068, 1.0), (-0.8435, -3.068, 1.0), (0.7906, -2.068, -1.0), (-0.7906, -2.068, -1.0), (0.7906, -2.068, 1.0), (-0.7906, -2.068, 1.0), (5.252e-08, -3.068, -1.0), (5.252e-08, -1.068, -1.0), (5.252e-08, -3.068, 1.0), (5.252e-08, -1.068, 1.0), (5.252e-08, -2.068, -1.0), (5.252e-08, -2.068, 1.0), (0.4892, 1.0, -1.0), (-0.4892, 1.0, -1.0), (0.719, -1.0, -1.0), (-0.719, -1.0, -1.0), (0.4892, 1.0, 1.0), (-0.4892, 1.0, 1.0), (0.719, -1.0, 1.0), (-0.719, -1.0, 1.0), (0.6234, -2.98e-08, -1.0), (-0.6234, -2.98e-08, -1.0), (0.6234, -5.662e-07, 1.0), (-0.6234, -5.662e-07, 1.0), (0.0, -1.0, -1.0), (0.0, 1.0, -1.0), (0.0, -1.0, 1.0), (0.0, 1.0, 1.0), (0.0, 1.192e-07, -1.0), (0.0, -1.937e-07, 1.0), (0.1814, 2.173, -1.0), (-0.1814, 2.173, -1.0), (0.4723, 1.068, -1.0), (-0.4723, 1.068, -1.0), (0.1814, 2.173, 1.0), (-0.1814, 2.173, 1.0), (0.4723, 1.068, 1.0), (-0.4723, 1.068, 1.0), (0.3975, 1.445, -1.0), (-0.3975, 1.445, -1.0), (0.3975, 1.445, 1.0), (-0.3975, 1.445, 1.0), (-5.252e-08, 1.068, -1.0), (-5.252e-08, 2.336, -1.0), (-5.252e-08, 1.068, 1.0), (-5.252e-08, 2.336, 1.0), (-5.252e-08, 1.445, -1.0), (-5.252e-08, 1.445, 1.0), (-0.1814, -14.6, -1.0), (0.1814, -14.6, -1.0), (-0.4723, -13.49, -1.0), (0.4723, -13.49, -1.0), (-0.1814, -14.6, 1.0), (0.1814, -14.6, 1.0), (-0.4723, -13.49, 1.0), (0.4723, -13.49, 1.0), (-0.3975, -13.87, -1.0), (0.3975, -13.87, -1.0), (-0.3975, -13.87, 1.0), (0.3975, -13.87, 1.0), (4.587e-07, -13.49, -1.0), (5.027e-07, -14.76, -1.0), (4.587e-07, -13.49, 1.0), (5.027e-07, -14.76, 1.0), (4.718e-07, -13.87, -1.0), (4.718e-07, -13.87, 1.0), (-0.4892, -13.42, -1.0), (0.4892, -13.42, -1.0), (-0.719, -11.42, -1.0), (0.719, -11.42, -1.0), (-0.4892, -13.42, 1.0), (0.4892, -13.42, 1.0), (-0.719, -11.42, 1.0), (0.719, -11.42, 1.0), (-0.6234, -12.42, -1.0), (0.6234, -12.42, -1.0), (-0.6234, -12.42, 1.0), (0.6234, -12.42, 1.0), (3.869e-07, -11.42, -1.0), (4.563e-07, -13.42, -1.0), (3.869e-07, -11.42, 1.0), (4.563e-07, -13.42, 1.0), (4.216e-07, -12.42, -1.0), (4.216e-07, -12.42, 1.0), (-0.7336, -11.36, -1.0), (0.7336, -11.36, -1.0), (-0.8435, -9.356, -1.0), (0.8435, -9.356, -1.0), (-0.7336, -11.36, 1.0), (0.7336, -11.36, 1.0), (-0.8435, -9.356, 1.0), (0.8435, -9.356, 1.0), (-0.7906, -10.36, -1.0), (0.7906, -10.36, -1.0), (-0.7906, -10.36, 1.0), (0.7906, -10.36, 1.0), (3.151e-07, -9.356, -1.0), (3.845e-07, -11.36, -1.0), (3.151e-07, -9.356, 1.0), (3.845e-07, -11.36, 1.0), (3.498e-07, -10.36, -1.0), (3.498e-07, -10.36, 1.0), (-0.846, -9.278, -1.0), (0.846, -9.278, -1.0), (-0.9002, -7.278, -1.0), (0.9002, -7.278, -1.0), (-0.846, -9.278, 1.0), (0.846, -9.278, 1.0), (-0.9002, -7.278, 1.0), (0.9002, -7.278, 1.0), (-0.8828, -8.278, -1.0), (0.8828, -8.278, -1.0), (-0.8828, -8.278, 1.0), (0.8828, -8.278, 1.0), (2.43e-07, -7.278, -1.0), (3.124e-07, -9.278, -1.0), (2.43e-07, -7.278, 1.0), (3.124e-07, -9.278, 1.0), (2.777e-07, -8.278, -1.0), (2.777e-07, -8.278, 1.0), (-0.9048, -7.21, -1.0), (0.9048, -7.21, -1.0), (-0.9048, -5.21, -1.0), (0.9048, -5.21, -1.0), (-0.9048, -7.21, 1.0), (0.9048, -7.21, 1.0), (-0.9048, -5.21, 1.0), (0.9048, -5.21, 1.0), (-0.9174, -6.21, -1.0), (0.9174, -6.21, -1.0), (-0.9174, -6.21, 1.0), (0.9174, -6.21, 1.0), (1.712e-07, -5.21, -1.0), (2.406e-07, -7.21, -1.0), (1.712e-07, -5.21, 1.0), (2.406e-07, -7.21, 1.0), (2.059e-07, -6.21, -1.0), (2.059e-07, -6.21, 1.0), (-0.6615, -1.0, -1.0), (-0.45, 1.0, -1.0), (-0.6615, -1.0, 1.0), (-0.45, 1.0, 1.0), (-0.5735, -9.537e-07, -1.0), (-0.5735, -1.431e-06, 1.0), (-0.776, -3.068, -1.0), (-0.6749, -1.068, -1.0), (-0.776, -3.068, 1.0), (-0.6749, -1.068, 1.0), (-0.7273, -2.068, -1.0), (-0.7273, -2.068, 1.0), (-0.8282, -5.146, -1.0), (-0.7783, -3.146, -1.0), (-0.8282, -5.146, 1.0), (-0.7783, -3.146, 1.0), (-0.8122, -4.146, -1.0), (-0.8122, -4.146, 1.0), (-0.8324, -5.21, -1.0), (-0.8324, -7.21, -1.0), (-0.8324, -5.21, 1.0), (-0.8324, -7.21, 1.0), (-0.844, -6.21, -1.0), (-0.844, -6.21, 1.0), (-0.8282, -7.278, -1.0), (-0.7783, -9.278, -1.0), (-0.8282, -7.278, 1.0), (-0.7783, -9.278, 1.0), (-0.8122, -8.278, -1.0), (-0.8122, -8.278, 1.0), (-0.7761, -9.356, -1.0), (-0.675, -11.36, -1.0), (-0.7761, -9.356, 1.0), (-0.675, -11.36, 1.0), (-0.7274, -10.36, -1.0), (-0.7274, -10.36, 1.0), (-0.6615, -11.42, -1.0), (-0.45, -13.42, -1.0), (-0.6615, -11.42, 1.0), (-0.45, -13.42, 1.0), (-0.5735, -12.42, -1.0), (-0.5735, -12.42, 1.0), (-0.4344, -13.49, -1.0), (-0.09071, -14.68, -1.0), (-0.4344, -13.49, 1.0), (-0.09071, -14.68, 1.0), (-0.3656, -13.87, -1.0), (-0.3656, -13.87, 1.0), (-0.4437, 1.068, -1.0), (-0.09264, 2.253, -1.0), (-0.4437, 1.068, 1.0), (-0.09264, 2.253, 1.0), (-0.3734, 1.445, -1.0), (-0.3734, 1.445, 1.0), (0.4348, 1.068, -1.0), (0.09071, 2.254, -1.0), (0.4348, 1.068, 1.0), (0.09071, 2.254, 1.0), (0.3659, 1.445, -1.0), (0.3659, 1.445, 1.0), (0.6618, -1.0, -1.0), (0.4504, 1.0, -1.0), (0.6618, -1.0, 1.0), (0.4504, 1.0, 1.0), (0.5739, 4.768e-07, -1.0), (0.5739, 0.0, 1.0), (0.7764, -3.068, -1.0), (0.6752, -1.068, -1.0), (0.7763, -3.068, 1.0), (0.6752, -1.068, 1.0), (0.7277, -2.068, -1.0), (0.7277, -2.068, 1.0), (0.8285, -5.146, -1.0), (0.7786, -3.146, -1.0), (0.8285, -5.146, 1.0), (0.7786, -3.146, 1.0), (0.8125, -4.146, -1.0), (0.8125, -4.146, 1.0), (0.8327, -5.21, -1.0), (0.8327, -7.21, -1.0), (0.8327, -5.21, 1.0), (0.8327, -7.21, 1.0), (0.8443, -6.21, -1.0), (0.8443, -6.21, 1.0), (0.8285, -7.278, -1.0), (0.7786, -9.278, -1.0), (0.8285, -7.278, 1.0), (0.7786, -9.278, 1.0), (0.8125, -8.278, -1.0), (0.8125, -8.278, 1.0), (0.7764, -9.356, -1.0), (0.6752, -11.36, -1.0), (0.7763, -9.356, 1.0), (0.6752, -11.36, 1.0), (0.7277, -10.36, -1.0), (0.7277, -10.36, 1.0), (0.6618, -11.42, -1.0), (0.4504, -13.42, -1.0), (0.6618, -11.42, 1.0), (0.4504, -13.42, 1.0), (0.5739, -12.42, -1.0), (0.5739, -12.42, 1.0), (0.4348, -13.49, -1.0), (0.09071, -14.68, -1.0), (0.4348, -13.49, 1.0), (0.09071, -14.68, 1.0), (0.3659, -13.87, -1.0), (0.3659, -13.87, 1.0)], [], [(8, 0, 4, 10), (5, 1, 9, 11), (10, 6, 2, 8), (3, 7, 11, 9), (26, 18, 22, 28), (23, 19, 27, 29), (28, 24, 20, 26), (21, 25, 29, 27), (44, 36, 40, 46), (41, 37, 45, 47), (46, 42, 38, 44), (39, 43, 47, 45), (62, 54, 58, 64), (59, 55, 63, 65), (64, 60, 56, 62), (57, 61, 65, 63), (80, 72, 76, 82), (77, 73, 81, 83), (82, 78, 74, 80), (75, 79, 83, 81), (98, 90, 94, 100), (95, 91, 99, 101), (100, 96, 92, 98), (93, 97, 101, 99), (116, 108, 112, 118), (113, 109, 117, 119), (118, 114, 110, 116), (111, 115, 119, 117), (134, 126, 130, 136), (131, 127, 135, 137), (136, 132, 128, 134), (129, 133, 137, 135), (152, 144, 148, 154), (149, 145, 153, 155), (154, 150, 146, 152), (147, 151, 155, 153), (50, 164, 162, 48), (164, 43, 39, 162), (49, 163, 165, 51), (163, 37, 41, 165), (37, 163, 166, 45), (163, 49, 52, 166), (48, 162, 166, 52), (162, 39, 45, 166), (47, 167, 165, 41), (167, 53, 51, 165), (43, 164, 167, 47), (164, 50, 53, 167), (32, 170, 168, 30), (170, 25, 21, 168), (31, 169, 171, 33), (169, 19, 23, 171), (19, 169, 172, 27), (169, 31, 34, 172), (30, 168, 172, 34), (168, 21, 27, 172), (29, 173, 171, 23), (173, 35, 33, 171), (25, 170, 173, 29), (170, 32, 35, 173), (14, 176, 174, 12), (176, 7, 3, 174), (13, 175, 177, 15), (175, 1, 5, 177), (1, 175, 178, 9), (175, 13, 16, 178), (12, 174, 178, 16), (174, 3, 9, 178), (11, 179, 177, 5), (179, 17, 15, 177), (7, 176, 179, 11), (176, 14, 17, 179), (150, 182, 180, 146), (182, 158, 156, 180), (144, 181, 183, 148), (181, 157, 159, 183), (157, 181, 184, 160), (181, 144, 152, 184), (146, 180, 184, 152), (180, 156, 160, 184), (161, 185, 183, 159), (185, 154, 148, 183), (158, 182, 185, 161), (182, 150, 154, 185), (132, 188, 186, 128), (188, 140, 138, 186), (126, 187, 189, 130), (187, 139, 141, 189), (139, 187, 190, 142), (187, 126, 134, 190), (128, 186, 190, 134), (186, 138, 142, 190), (143, 191, 189, 141), (191, 136, 130, 189), (140, 188, 191, 143), (188, 132, 136, 191), (114, 194, 192, 110), (194, 122, 120, 192), (108, 193, 195, 112), (193, 121, 123, 195), (121, 193, 196, 124), (193, 108, 116, 196), (110, 192, 196, 116), (192, 120, 124, 196), (125, 197, 195, 123), (197, 118, 112, 195), (122, 194, 197, 125), (194, 114, 118, 197), (96, 200, 198, 92), (200, 104, 102, 198), (90, 199, 201, 94), (199, 103, 105, 201), (103, 199, 202, 106), (199, 90, 98, 202), (92, 198, 202, 98), (198, 102, 106, 202), (107, 203, 201, 105), (203, 100, 94, 201), (104, 200, 203, 107), (200, 96, 100, 203), (78, 206, 204, 74), (206, 86, 84, 204), (72, 205, 207, 76), (205, 85, 87, 207), (85, 205, 208, 88), (205, 72, 80, 208), (74, 204, 208, 80), (204, 84, 88, 208), (89, 209, 207, 87), (209, 82, 76, 207), (86, 206, 209, 89), (206, 78, 82, 209), (68, 212, 210, 66), (212, 61, 57, 210), (67, 211, 213, 69), (211, 55, 59, 213), (55, 211, 214, 63), (211, 67, 70, 214), (66, 210, 214, 70), (210, 57, 63, 214), (65, 215, 213, 59), (215, 71, 69, 213), (61, 212, 215, 65), (212, 68, 71, 215), (60, 218, 216, 56), (218, 68, 66, 216), (54, 217, 219, 58), (217, 67, 69, 219), (67, 217, 220, 70), (217, 54, 62, 220), (56, 216, 220, 62), (216, 66, 70, 220), (71, 221, 219, 69), (221, 64, 58, 219), (68, 218, 221, 71), (218, 60, 64, 221), (42, 224, 222, 38), (224, 50, 48, 222), (36, 223, 225, 40), (223, 49, 51, 225), (49, 223, 226, 52), (223, 36, 44, 226), (38, 222, 226, 44), (222, 48, 52, 226), (53, 227, 225, 51), (227, 46, 40, 225), (50, 224, 227, 53), (224, 42, 46, 227), (24, 230, 228, 20), (230, 32, 30, 228), (18, 229, 231, 22), (229, 31, 33, 231), (31, 229, 232, 34), (229, 18, 26, 232), (20, 228, 232, 26), (228, 30, 34, 232), (35, 233, 231, 33), (233, 28, 22, 231), (32, 230, 233, 35), (230, 24, 28, 233), (6, 236, 234, 2), (236, 14, 12, 234), (0, 235, 237, 4), (235, 13, 15, 237), (13, 235, 238, 16), (235, 0, 8, 238), (2, 234, 238, 8), (234, 12, 16, 238), (17, 239, 237, 15), (239, 10, 4, 237), (14, 236, 239, 17), (236, 6, 10, 239), (158, 242, 240, 156), (242, 151, 147, 240), (157, 241, 243, 159), (241, 145, 149, 243), (145, 241, 244, 153), (241, 157, 160, 244), (156, 240, 244, 160), (240, 147, 153, 244), (155, 245, 243, 149), (245, 161, 159, 243), (151, 242, 245, 155), (242, 158, 161, 245), (140, 248, 246, 138), (248, 133, 129, 246), (139, 247, 249, 141), (247, 127, 131, 249), (127, 247, 250, 135), (247, 139, 142, 250), (138, 246, 250, 142), (246, 129, 135, 250), (137, 251, 249, 131), (251, 143, 141, 249), (133, 248, 251, 137), (248, 140, 143, 251), (122, 254, 252, 120), (254, 115, 111, 252), (121, 253, 255, 123), (253, 109, 113, 255), (109, 253, 256, 117), (253, 121, 124, 256), (120, 252, 256, 124), (252, 111, 117, 256), (119, 257, 255, 113), (257, 125, 123, 255), (115, 254, 257, 119), (254, 122, 125, 257), (104, 260, 258, 102), (260, 97, 93, 258), (103, 259, 261, 105), (259, 91, 95, 261), (91, 259, 262, 99), (259, 103, 106, 262), (102, 258, 262, 106), (258, 93, 99, 262), (101, 263, 261, 95), (263, 107, 105, 261), (97, 260, 263, 101), (260, 104, 107, 263), (86, 266, 264, 84), (266, 79, 75, 264), (85, 265, 267, 87), (265, 73, 77, 267), (73, 265, 268, 81), (265, 85, 88, 268), (84, 264, 268, 88), (264, 75, 81, 268), (83, 269, 267, 77), (269, 89, 87, 267), (79, 266, 269, 83), (266, 86, 89, 269)])
me_cube_007.polygons.foreach_set('use_smooth', [True] * 252)
me_cube_007.materials.append(mat_wood)
me_cube_007.use_remesh_preserve_volume = False
me_cube_007.use_remesh_preserve_attributes = False
me_cube_007.use_mirror_vertex_groups = False
me_cube_007.update()

# ---- objects
ob_sphere_004 = bpy.data.objects.new('Sphere.004', me_sphere_004)
ob_circle = bpy.data.objects.new('Circle', me_circle_003)
ob_circle_001 = bpy.data.objects.new('Circle.001', me_circle_001)
ob_cube_006 = bpy.data.objects.new('Cube.006', me_cube_007)

# ---- transforms, parenting, visibility, modifiers, constraints
ob_sphere_004.location = (-0.1656, 0.1699, 0.06541)
ob_sphere_004.rotation_euler = (0.0, 0.0, -2.356)
ob_sphere_004.scale = (0.02148, 0.02148, 0.02148)
ob_sphere_004.empty_display_type = 'ARROWS'
ob_sphere_004.lineart.crease_threshold = 0.0
ob_circle.location = (0.0, 0.0, 0.03025)
ob_circle.scale = (0.327, 0.327, 0.327)
ob_circle.empty_display_type = 'ARROWS'
ob_circle.lineart.crease_threshold = 0.0
_m = ob_circle.modifiers.new('Subsurf', 'SUBSURF')
_m.uv_smooth = 'PRESERVE_CORNERS'
_m.quality = 1
_m.render_levels = 1
_m.show_only_control_edges = False
ob_circle_001.location = (0.0, 0.0, 0.0)
ob_circle_001.scale = (1.068, 1.068, 1.068)
ob_circle_001.empty_display_type = 'ARROWS'
ob_circle_001.lineart.crease_threshold = 0.0
_m = ob_circle_001.modifiers.new('Subsurf', 'SUBSURF')
_m.uv_smooth = 'PRESERVE_CORNERS'
_m.quality = 2
_m.levels = 2
_m.show_only_control_edges = False
ob_cube_006.location = (-1.057e-08, -0.7244, 0.0)
ob_cube_006.rotation_euler = (0.0, -0.0, -3.142)
ob_cube_006.scale = (1.095, 0.1166, 0.03839)
ob_cube_006.empty_display_type = 'ARROWS'
ob_cube_006.lineart.crease_threshold = 0.0
_m = ob_cube_006.modifiers.new('Bevel', 'BEVEL')
_m.width = 0.2
_m.width_pct = 0.2
_m.limit_method = 'NONE'
_m.spread = 0.0

# ---- collection membership
col_collection_1.objects.link(ob_sphere_004)
col_collection_1.objects.link(ob_circle)
col_collection_1.objects.link(ob_circle_001)
col_collection_1.objects.link(ob_cube_006)

# ---- scene / render settings (as saved in the file)
scene.frame_start = 1; scene.frame_end = 250; scene.frame_set(1)
scene.render.engine = 'BLENDER_EEVEE_NEXT'
scene.render.image_settings.color_mode = 'RGB'
scene.render.image_settings.compression = 90
scene.render.resolution_x = 1280
scene.render.resolution_y = 720
scene.render.dither_intensity = 0.0
scene.render.film_transparent = True
scene.render.bake_margin = 2
scene.render.bake_bias = 0.0
scene.cycles.use_denoising = False
scene.cycles.samples = 10
scene.cycles.sampling_pattern = 'TABULATED_SOBOL'
scene.cycles.light_sampling_threshold = 0.0
scene.cycles.use_adaptive_sampling = False
scene.cycles.use_light_tree = False
scene.cycles.blur_glossy = 0.0
scene.cycles.volume_bounces = 1
scene.cycles.pixel_filter_type = 'GAUSSIAN'
scene.cycles.sample_clamp_indirect = 0.0
scene.view_settings.view_transform = 'Standard'
bpy.context.view_layer.update()

# ---- added for rendering (the .blend has no active camera and no usable light): camera, sun
cam_auto = bpy.data.cameras.new('AutoCamera')
cam_auto.lens = 50.0
cam_auto.sensor_width = 36.0
cam_auto.clip_end = 1000.0
ob_auto_camera = bpy.data.objects.new('AutoCamera', cam_auto)
scene.collection.objects.link(ob_auto_camera)
ob_auto_camera.location = (2.79895, -3.35874, 2.29991)
ob_auto_camera.rotation_euler = (1.09748, -7.21219e-08, 0.694738)
scene.camera = ob_auto_camera
light_auto_sun = bpy.data.lights.new('AutoSun', 'SUN')
light_auto_sun.energy = 3.0
light_auto_sun.angle = 0.0523599
ob_auto_sun = bpy.data.objects.new('AutoSun', light_auto_sun)
scene.collection.objects.link(ob_auto_sun)
ob_auto_sun.rotation_euler = (0.872665, 0.174533, 0.523599)
bpy.context.view_layer.update()
